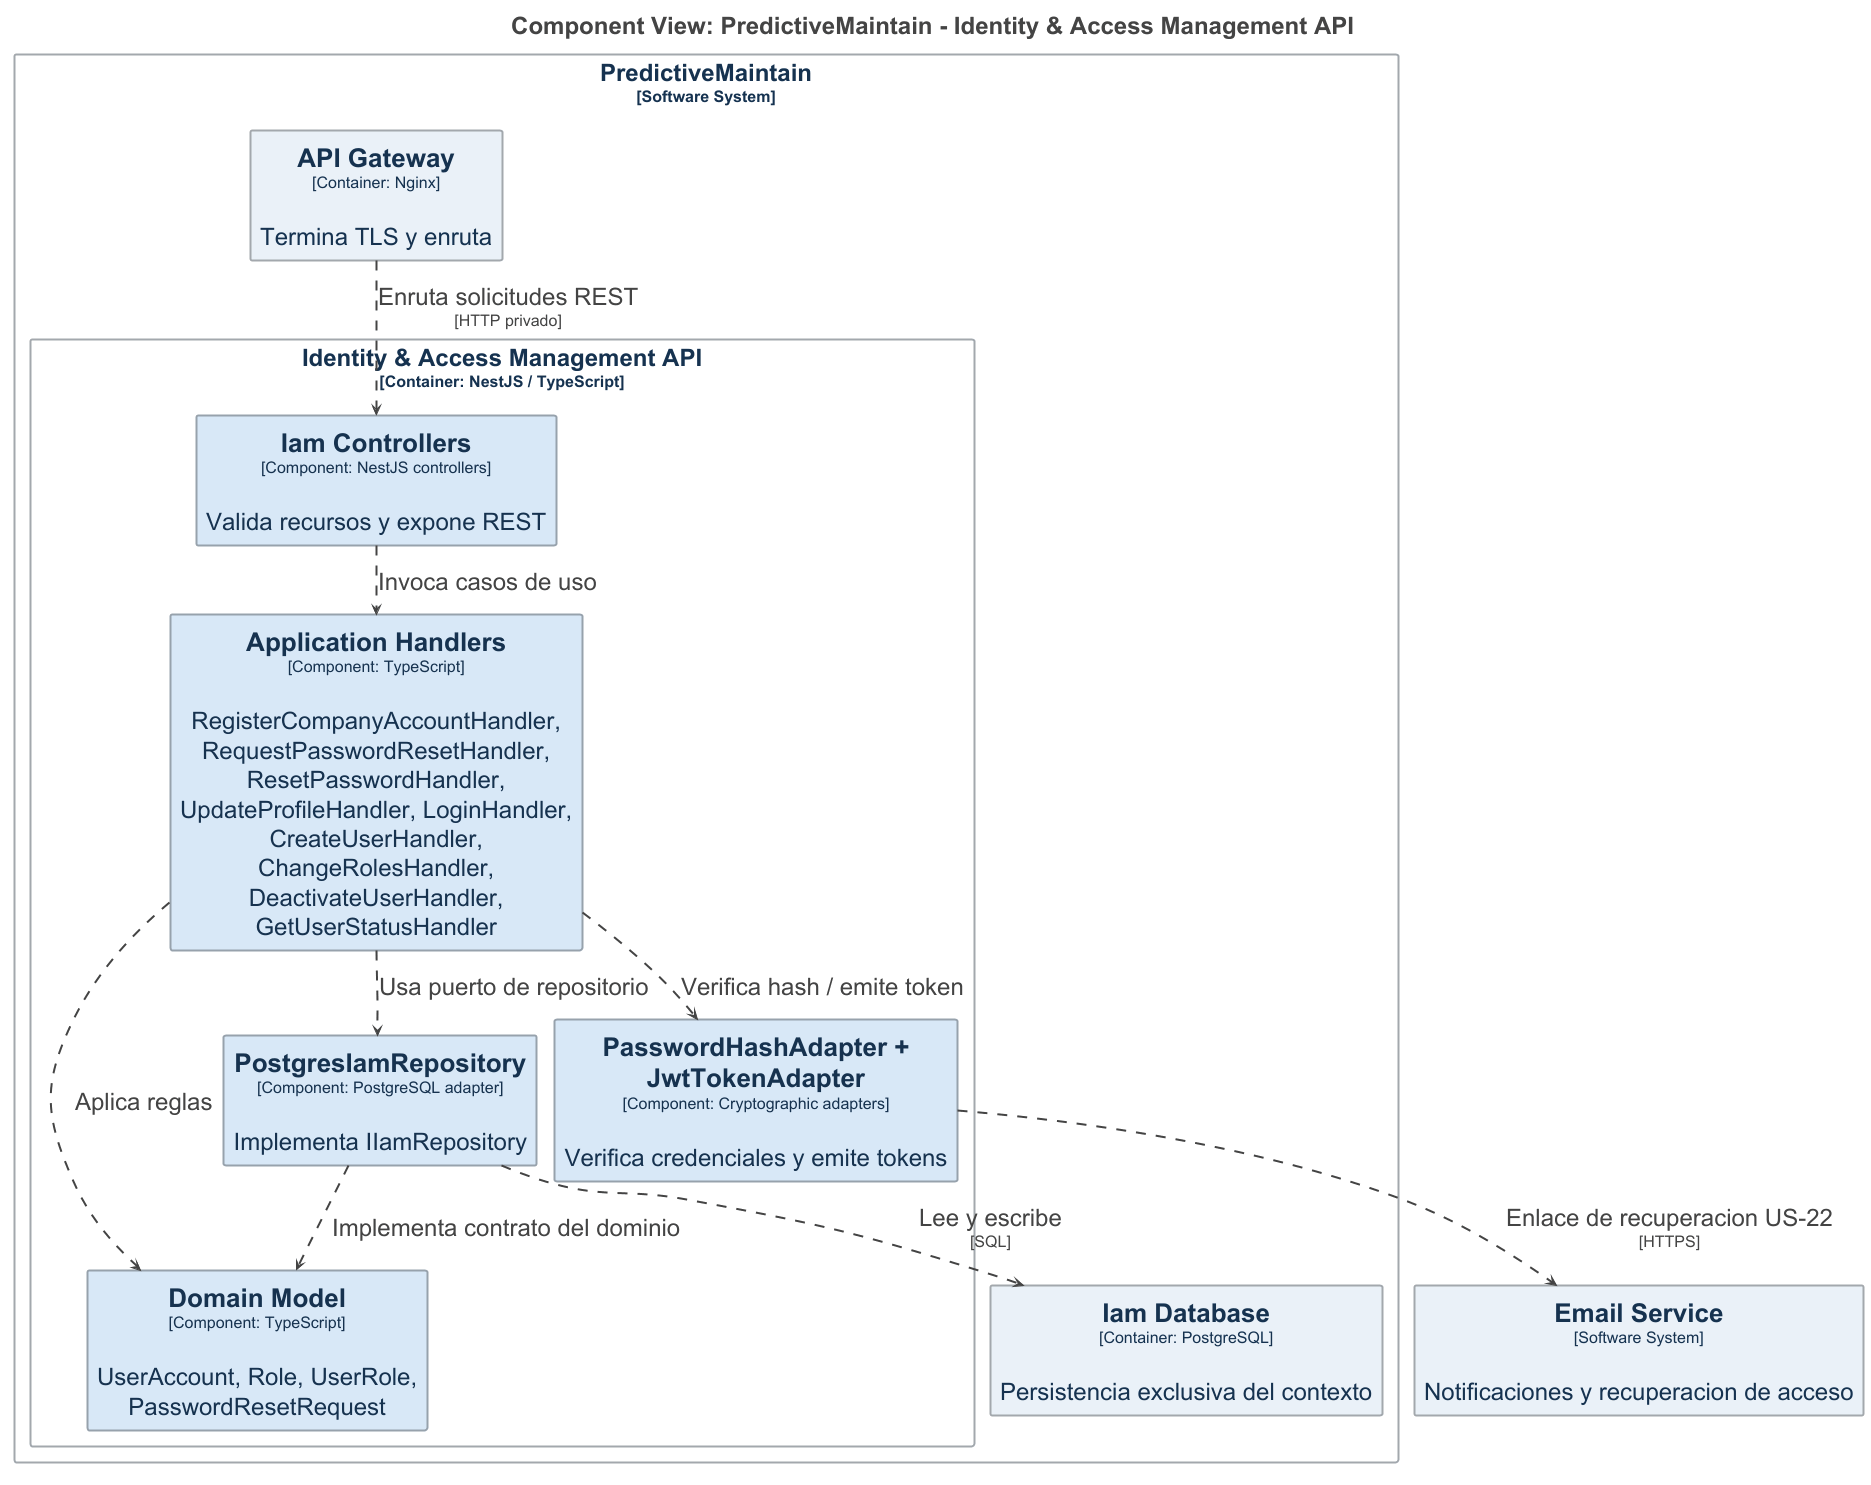

The diagram above was rendered by PlantUML. Its source (embedded in the PNG):
@startuml
!pragma layout smetana
title <size:24>Component View: PredictiveMaintain - Identity & Access Management API</size>

set separator none
top to bottom direction
skinparam ranksep 60
skinparam nodesep 30
hide stereotype

<style>
  root {
    BackgroundColor: #ffffff;
    FontColor: #444444;
  }
  // Element
  .Element-RWxlbWVudA== {
    BackgroundColor: #eaf1f8;
    LineColor: #a3a8ad;
    LineStyle: 0;
    LineThickness: 2;
    FontColor: #16324f;
    FontSize: 24;
    HorizontalAlignment: center;
    Shadowing: 0;
    MaximumWidth: 450;
  }
  // Element,Component
  .Element-RWxlbWVudCxDb21wb25lbnQ= {
    BackgroundColor: #d8e8f7;
    LineColor: #97a2ac;
    LineStyle: 0;
    LineThickness: 2;
    FontColor: #16324f;
    FontSize: 24;
    HorizontalAlignment: center;
    Shadowing: 0;
    MaximumWidth: 450;
  }
  // Relationship
  .Relationship-UmVsYXRpb25zaGlw {
    LineThickness: 2;
    LineStyle: 10-10;
    LineColor: #444444;
    FontColor: #444444;
    FontSize: 24;
  }
  // Identity & Access Management API
  .Boundary-SWRlbnRpdHkgJiBBY2Nlc3MgTWFuYWdlbWVudCBBUEk= {
    BackgroundColor: #ffffff;
    LineColor: #a3a8ad;
    LineStyle: 0;
    LineThickness: 2;
    FontColor: #16324f;
    FontSize: 24;
    HorizontalAlignment: center;
    Shadowing: 0;
  }
  // PredictiveMaintain
  .Boundary-UHJlZGljdGl2ZU1haW50YWlu {
    BackgroundColor: #ffffff;
    LineColor: #a3a8ad;
    LineStyle: 0;
    LineThickness: 2;
    FontColor: #16324f;
    FontSize: 24;
    HorizontalAlignment: center;
    Shadowing: 0;
  }
</style>

rectangle "==Email Service\n<size:16>[Software System]</size>\n\nNotificaciones y recuperacion de acceso" <<Element-RWxlbWVudA==>> as EmailService

rectangle "PredictiveMaintain\n<size:16>[Software System]</size>" <<Boundary-UHJlZGljdGl2ZU1haW50YWlu>> {
  rectangle "Identity & Access Management API\n<size:16>[Container: NestJS / TypeScript]</size>" <<Boundary-SWRlbnRpdHkgJiBBY2Nlc3MgTWFuYWdlbWVudCBBUEk=>> {
    rectangle "==Iam Controllers\n<size:16>[Component: NestJS controllers]</size>\n\nValida recursos y expone REST" <<Element-RWxlbWVudCxDb21wb25lbnQ=>> as PredictiveMaintain.IdentityAccessManagementAPI.IamControllers
    rectangle "==Application Handlers\n<size:16>[Component: TypeScript]</size>\n\nRegisterCompanyAccountHandler, RequestPasswordResetHandler, ResetPasswordHandler, UpdateProfileHandler, LoginHandler, CreateUserHandler, ChangeRolesHandler, DeactivateUserHandler, GetUserStatusHandler" <<Element-RWxlbWVudCxDb21wb25lbnQ=>> as PredictiveMaintain.IdentityAccessManagementAPI.ApplicationHandlers
    rectangle "==Domain Model\n<size:16>[Component: TypeScript]</size>\n\nUserAccount, Role, UserRole, PasswordResetRequest" <<Element-RWxlbWVudCxDb21wb25lbnQ=>> as PredictiveMaintain.IdentityAccessManagementAPI.DomainModel
    rectangle "==PostgresIamRepository\n<size:16>[Component: PostgreSQL adapter]</size>\n\nImplementa IIamRepository" <<Element-RWxlbWVudCxDb21wb25lbnQ=>> as PredictiveMaintain.IdentityAccessManagementAPI.PostgresIamRepository
    rectangle "==PasswordHashAdapter + JwtTokenAdapter\n<size:16>[Component: Cryptographic adapters]</size>\n\nVerifica credenciales y emite tokens" <<Element-RWxlbWVudCxDb21wb25lbnQ=>> as PredictiveMaintain.IdentityAccessManagementAPI.PasswordHashAdapterJwtTokenAdapter
  }

  rectangle "==API Gateway\n<size:16>[Container: Nginx]</size>\n\nTermina TLS y enruta" <<Element-RWxlbWVudA==>> as PredictiveMaintain.APIGateway
  rectangle "==Iam Database\n<size:16>[Container: PostgreSQL]</size>\n\nPersistencia exclusiva del contexto" <<Element-RWxlbWVudA==>> as PredictiveMaintain.IamDatabase
}

PredictiveMaintain.IdentityAccessManagementAPI.ApplicationHandlers --> PredictiveMaintain.IdentityAccessManagementAPI.PasswordHashAdapterJwtTokenAdapter <<Relationship-UmVsYXRpb25zaGlw>> : "Verifica hash / emite token"
PredictiveMaintain.APIGateway --> PredictiveMaintain.IdentityAccessManagementAPI.IamControllers <<Relationship-UmVsYXRpb25zaGlw>> : "Enruta solicitudes REST\n<size:16>[HTTP privado]</size>"
PredictiveMaintain.IdentityAccessManagementAPI.IamControllers --> PredictiveMaintain.IdentityAccessManagementAPI.ApplicationHandlers <<Relationship-UmVsYXRpb25zaGlw>> : "Invoca casos de uso"
PredictiveMaintain.IdentityAccessManagementAPI.ApplicationHandlers --> PredictiveMaintain.IdentityAccessManagementAPI.DomainModel <<Relationship-UmVsYXRpb25zaGlw>> : "Aplica reglas"
PredictiveMaintain.IdentityAccessManagementAPI.ApplicationHandlers --> PredictiveMaintain.IdentityAccessManagementAPI.PostgresIamRepository <<Relationship-UmVsYXRpb25zaGlw>> : "Usa puerto de repositorio"
PredictiveMaintain.IdentityAccessManagementAPI.PostgresIamRepository --> PredictiveMaintain.IdentityAccessManagementAPI.DomainModel <<Relationship-UmVsYXRpb25zaGlw>> : "Implementa contrato del dominio"
PredictiveMaintain.IdentityAccessManagementAPI.PostgresIamRepository --> PredictiveMaintain.IamDatabase <<Relationship-UmVsYXRpb25zaGlw>> : "Lee y escribe\n<size:16>[SQL]</size>"
PredictiveMaintain.IdentityAccessManagementAPI.PasswordHashAdapterJwtTokenAdapter --> EmailService <<Relationship-UmVsYXRpb25zaGlw>> : "Enlace de recuperacion US-22\n<size:16>[HTTPS]</size>"

@enduml